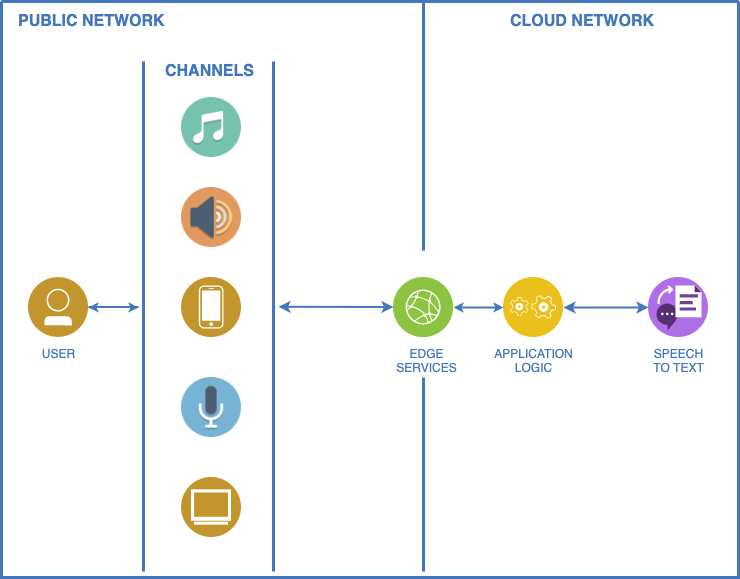

The diagram above was exported from draw.io. Its source (the exported page's mxGraphModel, read from the mxfile embedded in the PNG):
<mxGraphModel dx="1377" dy="923" grid="1" gridSize="10" guides="1" tooltips="1" connect="1" arrows="1" fold="1" page="1" pageScale="1" pageWidth="1169" pageHeight="827" background="#ffffff" math="0" shadow="0">
  <root>
    <mxCell id="0" />
    <mxCell id="1" parent="0" />
    <UserObject label="5344.pdf" link="5344.pdf" id="63">
      <mxCell style="swimlane;shadow=0;strokeColor=#4277BB;fillColor=#ffffff;fontColor=none;align=right;startSize=0;collapsible=0;noLabel=1;strokeWidth=3;" parent="1" vertex="1">
        <mxGeometry x="83" y="44" width="737" height="576" as="geometry" />
      </mxCell>
    </UserObject>
    <mxCell id="225" style="edgeStyle=elbowEdgeStyle;rounded=0;elbow=vertical;html=1;labelBackgroundColor=#ffffff;startArrow=classic;startFill=1;startSize=4;endArrow=classic;endFill=1;endSize=4;jettySize=auto;orthogonalLoop=1;strokeColor=#4277BB;strokeWidth=2;fontSize=12;fontColor=#4277BB;" parent="63" source="119" target="207" edge="1">
      <mxGeometry relative="1" as="geometry">
        <Array as="points">
          <mxPoint x="417" y="306" />
        </Array>
      </mxGeometry>
    </mxCell>
    <mxCell id="102" value="PUBLIC NETWORK" style="text;html=1;align=left;verticalAlign=middle;fontColor=#4277BB;shadow=0;dashed=0;strokeColor=none;fillColor=none;labelBackgroundColor=none;fontStyle=1;fontSize=16;spacingLeft=5;" parent="63" vertex="1">
      <mxGeometry x="10" y="10" width="170" height="20" as="geometry" />
    </mxCell>
    <mxCell id="103" value="" style="line;strokeWidth=3;direction=south;html=1;shadow=0;labelBackgroundColor=none;fillColor=none;gradientColor=none;fontSize=12;fontColor=#4277BB;align=right;strokeColor=#4277BB;" parent="63" vertex="1">
      <mxGeometry x="417" width="10" height="249" as="geometry" />
    </mxCell>
    <mxCell id="107" value="CLOUD NETWORK" style="text;html=1;align=left;verticalAlign=middle;fontColor=#4277BB;shadow=0;dashed=0;strokeColor=none;fillColor=none;labelBackgroundColor=none;fontStyle=1;fontSize=16;spacingLeft=5;" parent="63" vertex="1">
      <mxGeometry x="502" y="10" width="190" height="20" as="geometry" />
    </mxCell>
    <mxCell id="119" value="EDGE&lt;div&gt;SERVICES&lt;/div&gt;" style="aspect=fixed;perimeter=ellipsePerimeter;html=1;align=center;shadow=0;image;image=img/lib/ibm/infrastructure/edge_services.svg;labelBackgroundColor=#ffffff;strokeColor=none;strokeWidth=2;fillColor=#808080;gradientColor=none;fontSize=12;fontColor=#4277BB;rounded=0;verticalAlign=top;spacingLeft=5;spacingTop=3;" parent="63" vertex="1">
      <mxGeometry x="392" y="276" width="60" height="60" as="geometry" />
    </mxCell>
    <mxCell id="190" value="" style="line;strokeWidth=3;direction=south;html=1;shadow=0;labelBackgroundColor=none;fillColor=none;gradientColor=none;fontSize=12;fontColor=#4277BB;align=right;strokeColor=#4277BB;" parent="63" vertex="1">
      <mxGeometry x="417" y="376" width="10" height="194" as="geometry" />
    </mxCell>
    <mxCell id="203" value="USER" style="aspect=fixed;perimeter=ellipsePerimeter;html=1;align=center;shadow=0;dashed=0;image;image=img/lib/ibm/users/user.svg;labelBackgroundColor=#ffffff;strokeColor=#4277BB;strokeWidth=2;fillColor=none;gradientColor=none;fontSize=12;fontColor=#4277BB;spacingTop=3;" parent="63" vertex="1">
      <mxGeometry x="27" y="276" width="60" height="60" as="geometry" />
    </mxCell>
    <mxCell id="204" value="" style="aspect=fixed;perimeter=ellipsePerimeter;html=1;align=center;shadow=0;dashed=0;image;image=img/lib/ibm/users/device.svg;labelBackgroundColor=#ffffff;strokeColor=#4277BB;strokeWidth=2;fillColor=none;gradientColor=none;fontSize=12;fontColor=#4277BB;spacingTop=3;" parent="63" vertex="1">
      <mxGeometry x="180" y="276" width="60" height="60" as="geometry" />
    </mxCell>
    <mxCell id="207" value="APPLICATION&lt;div&gt;LOGIC&lt;/div&gt;" style="aspect=fixed;perimeter=ellipsePerimeter;html=1;align=center;shadow=0;dashed=0;image;image=img/lib/ibm/applications/application_logic.svg;labelBackgroundColor=#ffffff;strokeColor=#4277BB;strokeWidth=2;fillColor=none;gradientColor=none;fontSize=12;fontColor=#4277BB;spacingTop=3;" parent="63" vertex="1">
      <mxGeometry x="502" y="276" width="60" height="60" as="geometry" />
    </mxCell>
    <mxCell id="212" value="SPEECH&lt;div&gt;TO TEXT&lt;/div&gt;" style="aspect=fixed;perimeter=ellipsePerimeter;html=1;align=center;shadow=0;dashed=0;image;image=img/lib/ibm/miscellaneous/text_to_speech.svg;labelBackgroundColor=#ffffff;strokeColor=#4277BB;strokeWidth=2;fillColor=none;gradientColor=none;fontSize=12;fontColor=#4277BB;spacingTop=3;" parent="63" vertex="1">
      <mxGeometry x="647" y="276" width="60" height="60" as="geometry" />
    </mxCell>
    <mxCell id="E703Sha2ZnQdgYVfZ8cL-241" value="" style="shape=image;html=1;verticalAlign=top;verticalLabelPosition=bottom;labelBackgroundColor=#ffffff;imageAspect=0;aspect=fixed;image=https://cdn2.iconfinder.com/data/icons/circle-icons-1/64/music-128.png" vertex="1" parent="63">
      <mxGeometry x="180" y="96" width="60" height="60" as="geometry" />
    </mxCell>
    <mxCell id="E703Sha2ZnQdgYVfZ8cL-242" value="" style="shape=image;html=1;verticalAlign=top;verticalLabelPosition=bottom;labelBackgroundColor=#ffffff;imageAspect=0;aspect=fixed;image=https://cdn2.iconfinder.com/data/icons/circle-icons-1/64/mic-128.png" vertex="1" parent="63">
      <mxGeometry x="180" y="376" width="60" height="60" as="geometry" />
    </mxCell>
    <mxCell id="E703Sha2ZnQdgYVfZ8cL-244" value="" style="aspect=fixed;perimeter=ellipsePerimeter;html=1;align=center;shadow=0;dashed=0;fontColor=#4277BB;labelBackgroundColor=#ffffff;fontSize=12;spacingTop=3;image;image=img/lib/ibm/users/browser.svg;" vertex="1" parent="63">
      <mxGeometry x="180" y="476" width="60" height="60" as="geometry" />
    </mxCell>
    <mxCell id="E703Sha2ZnQdgYVfZ8cL-251" value="" style="line;strokeWidth=3;direction=south;html=1;shadow=0;labelBackgroundColor=none;fillColor=none;gradientColor=none;fontSize=12;fontColor=#4277BB;align=right;strokeColor=#4277BB;" vertex="1" parent="63">
      <mxGeometry x="137" y="60" width="10" height="510" as="geometry" />
    </mxCell>
    <mxCell id="E703Sha2ZnQdgYVfZ8cL-252" value="" style="line;strokeWidth=3;direction=south;html=1;shadow=0;labelBackgroundColor=none;fillColor=none;gradientColor=none;fontSize=12;fontColor=#4277BB;align=right;strokeColor=#4277BB;" vertex="1" parent="63">
      <mxGeometry x="267" y="60" width="10" height="510" as="geometry" />
    </mxCell>
    <mxCell id="E703Sha2ZnQdgYVfZ8cL-253" value="CHANNELS" style="text;html=1;align=left;verticalAlign=middle;fontColor=#4277BB;shadow=0;dashed=0;strokeColor=none;fillColor=none;labelBackgroundColor=none;fontStyle=1;fontSize=16;spacingLeft=5;" vertex="1" parent="63">
      <mxGeometry x="157" y="60" width="123" height="20" as="geometry" />
    </mxCell>
    <mxCell id="E703Sha2ZnQdgYVfZ8cL-243" value="" style="shape=image;html=1;verticalAlign=top;verticalLabelPosition=bottom;labelBackgroundColor=#ffffff;imageAspect=0;aspect=fixed;image=https://cdn2.iconfinder.com/data/icons/circle-icons-1/64/speaker-128.png" vertex="1" parent="63">
      <mxGeometry x="180" y="186" width="60" height="60" as="geometry" />
    </mxCell>
    <mxCell id="E703Sha2ZnQdgYVfZ8cL-255" style="edgeStyle=elbowEdgeStyle;rounded=0;elbow=vertical;html=1;labelBackgroundColor=#ffffff;startArrow=classic;startFill=1;startSize=4;endArrow=classic;endFill=1;endSize=4;jettySize=auto;orthogonalLoop=1;strokeColor=#4277BB;strokeWidth=2;fontSize=12;fontColor=#4277BB;exitX=1;exitY=0.5;exitDx=0;exitDy=0;" edge="1" parent="63" source="203">
      <mxGeometry relative="1" as="geometry">
        <Array as="points">
          <mxPoint x="87" y="305.5" />
        </Array>
        <mxPoint x="97" y="305.5" as="sourcePoint" />
        <mxPoint x="137" y="306" as="targetPoint" />
      </mxGeometry>
    </mxCell>
    <mxCell id="E703Sha2ZnQdgYVfZ8cL-259" value="" style="endArrow=classic;startArrow=classic;html=1;strokeColor=#4277BB;strokeWidth=2;entryX=0;entryY=0.5;entryDx=0;entryDy=0;exitX=1;exitY=0.5;exitDx=0;exitDy=0;" edge="1" parent="63" source="207" target="212">
      <mxGeometry width="50" height="50" relative="1" as="geometry">
        <mxPoint x="562" y="313" as="sourcePoint" />
        <mxPoint x="612" y="263" as="targetPoint" />
      </mxGeometry>
    </mxCell>
    <mxCell id="E703Sha2ZnQdgYVfZ8cL-260" value="" style="endArrow=classic;startArrow=classic;html=1;strokeColor=#4277BB;strokeWidth=2;entryX=0;entryY=0.5;entryDx=0;entryDy=0;exitX=0.481;exitY=0;exitDx=0;exitDy=0;exitPerimeter=0;" edge="1" parent="63" source="E703Sha2ZnQdgYVfZ8cL-252">
      <mxGeometry width="50" height="50" relative="1" as="geometry">
        <mxPoint x="307" y="305.5" as="sourcePoint" />
        <mxPoint x="392" y="305.5" as="targetPoint" />
      </mxGeometry>
    </mxCell>
  </root>
</mxGraphModel>